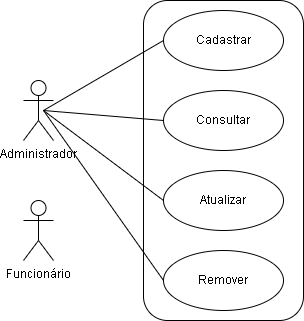

The diagram above was exported from draw.io. Its source (the exported page's mxGraphModel, read from the mxfile embedded in the PNG):
<mxGraphModel dx="1102" dy="526" grid="1" gridSize="10" guides="1" tooltips="1" connect="1" arrows="1" fold="1" page="1" pageScale="1" pageWidth="827" pageHeight="1169" math="0" shadow="0">
  <root>
    <mxCell id="0" />
    <mxCell id="1" parent="0" />
    <mxCell id="08YUbSQRrO4e_MyeaKAN-1" value="Administrador&lt;br&gt;" style="shape=umlActor;verticalLabelPosition=bottom;verticalAlign=top;html=1;outlineConnect=0;" vertex="1" parent="1">
      <mxGeometry x="40" y="120" width="30" height="60" as="geometry" />
    </mxCell>
    <mxCell id="08YUbSQRrO4e_MyeaKAN-2" value="Funcionário&lt;br&gt;" style="shape=umlActor;verticalLabelPosition=bottom;verticalAlign=top;html=1;outlineConnect=0;" vertex="1" parent="1">
      <mxGeometry x="40" y="240" width="30" height="60" as="geometry" />
    </mxCell>
    <mxCell id="08YUbSQRrO4e_MyeaKAN-3" value="" style="rounded=1;whiteSpace=wrap;html=1;" vertex="1" parent="1">
      <mxGeometry x="160" y="40" width="160" height="320" as="geometry" />
    </mxCell>
    <mxCell id="08YUbSQRrO4e_MyeaKAN-4" value="Cadastrar" style="ellipse;whiteSpace=wrap;html=1;" vertex="1" parent="1">
      <mxGeometry x="180" y="50" width="120" height="60" as="geometry" />
    </mxCell>
    <mxCell id="08YUbSQRrO4e_MyeaKAN-5" value="Consultar" style="ellipse;whiteSpace=wrap;html=1;" vertex="1" parent="1">
      <mxGeometry x="180" y="130" width="120" height="60" as="geometry" />
    </mxCell>
    <mxCell id="08YUbSQRrO4e_MyeaKAN-6" value="Atualizar" style="ellipse;whiteSpace=wrap;html=1;" vertex="1" parent="1">
      <mxGeometry x="180" y="210" width="120" height="60" as="geometry" />
    </mxCell>
    <mxCell id="08YUbSQRrO4e_MyeaKAN-7" value="" style="endArrow=none;html=1;rounded=0;entryX=0;entryY=0.5;entryDx=0;entryDy=0;" edge="1" parent="1" target="08YUbSQRrO4e_MyeaKAN-4">
      <mxGeometry width="50" height="50" relative="1" as="geometry">
        <mxPoint x="60" y="150" as="sourcePoint" />
        <mxPoint x="110" y="90" as="targetPoint" />
      </mxGeometry>
    </mxCell>
    <mxCell id="08YUbSQRrO4e_MyeaKAN-8" value="" style="endArrow=none;html=1;rounded=0;entryX=0;entryY=0.5;entryDx=0;entryDy=0;" edge="1" parent="1" target="08YUbSQRrO4e_MyeaKAN-5">
      <mxGeometry width="50" height="50" relative="1" as="geometry">
        <mxPoint x="60" y="150" as="sourcePoint" />
        <mxPoint x="180" y="90" as="targetPoint" />
      </mxGeometry>
    </mxCell>
    <mxCell id="08YUbSQRrO4e_MyeaKAN-9" value="" style="endArrow=none;html=1;rounded=0;entryX=0;entryY=0.5;entryDx=0;entryDy=0;" edge="1" parent="1" target="08YUbSQRrO4e_MyeaKAN-6">
      <mxGeometry width="50" height="50" relative="1" as="geometry">
        <mxPoint x="60" y="150" as="sourcePoint" />
        <mxPoint x="180" y="90" as="targetPoint" />
      </mxGeometry>
    </mxCell>
    <mxCell id="08YUbSQRrO4e_MyeaKAN-10" value="Remover" style="ellipse;whiteSpace=wrap;html=1;" vertex="1" parent="1">
      <mxGeometry x="180" y="290" width="120" height="60" as="geometry" />
    </mxCell>
    <mxCell id="08YUbSQRrO4e_MyeaKAN-11" value="" style="endArrow=none;html=1;rounded=0;entryX=0;entryY=0.5;entryDx=0;entryDy=0;" edge="1" parent="1" target="08YUbSQRrO4e_MyeaKAN-10">
      <mxGeometry width="50" height="50" relative="1" as="geometry">
        <mxPoint x="60" y="150" as="sourcePoint" />
        <mxPoint x="180" y="240" as="targetPoint" />
      </mxGeometry>
    </mxCell>
  </root>
</mxGraphModel>